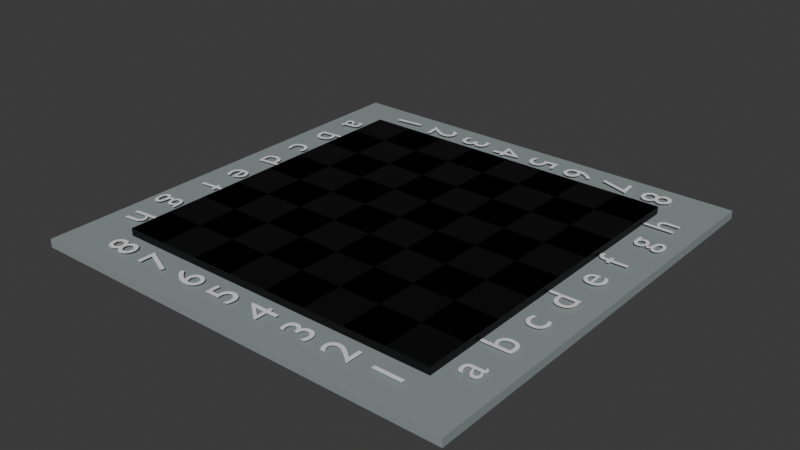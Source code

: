 # Source: Board3_test.blend  (saved by Blender 4.2.66; exported with 4.5.12 LTS)
import bpy
from mathutils import Matrix  # noqa: F401  (used for matrix-valued properties, if any)

bpy.ops.wm.read_factory_settings(use_empty=True)
scene = bpy.context.scene
scene.name = 'Scene'

# ---- collections
col_collection = bpy.data.collections.new('Collection'); scene.collection.children.link(col_collection)

# ---- materials (node trees are filled in below, after node groups)
mat_material = bpy.data.materials.new('Material')
mat_material.alpha_threshold = 0.0
mat_material.roughness = 0.5
mat_material.line_color = (0.0, 0.0, 0.0, 1.0)
mat_material_001 = bpy.data.materials.new('Material.001')
mat_material_002 = bpy.data.materials.new('Material.002')

# ---- material node trees
mat_material.use_nodes = True; mat_material.node_tree.nodes.clear()
_N = mat_material.node_tree.nodes; _L = mat_material.node_tree.links
n0 = _N.new('ShaderNodeOutputMaterial'); n0.name = 'Material Output'; n0.location = (300, 300)
n1 = _N.new('ShaderNodeBsdfPrincipled'); n1.name = 'Principled BSDF'; n1.location = (10, 300)
n1.inputs[0].default_value = (0.0, 0.0, 0.0, 1.0)
n1.inputs[3].default_value = 1.45
_L.new(n1.outputs[0], n0.inputs[0])
n0.is_active_output = True
mat_material_001.use_nodes = True; mat_material_001.node_tree.nodes.clear()
_N = mat_material_001.node_tree.nodes; _L = mat_material_001.node_tree.links
n0 = _N.new('ShaderNodeBsdfPrincipled'); n0.name = 'Principled BSDF'; n0.location = (10, 300)
n1 = _N.new('ShaderNodeOutputMaterial'); n1.name = 'Material Output'; n1.location = (300, 300)
_L.new(n0.outputs[0], n1.inputs[0])
n1.is_active_output = True
mat_material_002.use_nodes = True; mat_material_002.node_tree.nodes.clear()
_N = mat_material_002.node_tree.nodes; _L = mat_material_002.node_tree.links
n0 = _N.new('ShaderNodeBsdfPrincipled'); n0.name = 'Principled BSDF'; n0.location = (10, 300)
n0.inputs[0].default_value = (0.273, 0.3202, 0.315, 1.0)
n1 = _N.new('ShaderNodeOutputMaterial'); n1.name = 'Material Output'; n1.location = (300, 300)
_L.new(n0.outputs[0], n1.inputs[0])
n1.is_active_output = True

# ---- world
world_world = bpy.data.worlds.new('World'); scene.world = world_world
world_world.use_nodes = True; world_world.node_tree.nodes.clear()
_N = world_world.node_tree.nodes; _L = world_world.node_tree.links
n0 = _N.new('ShaderNodeOutputWorld'); n0.name = 'World Output'; n0.location = (300, 300)
n1 = _N.new('ShaderNodeBackground'); n1.name = 'Background'; n1.location = (10, 300)
n1.inputs[0].default_value = (0.05088, 0.05088, 0.05088, 1.0)
_L.new(n1.outputs[0], n0.inputs[0])
n0.is_active_output = True
world_world.color = (0.05088, 0.05088, 0.05088)
world_world.sun_shadow_jitter_overblur = 0.0

# ---- meshes
me_cube = bpy.data.meshes.new('Cube')
me_cube.from_pydata([(4.0, 4.0, 0.1), (4.0, 4.0, -0.1), (4.0, -4.0, 0.1), (4.0, -4.0, -0.1), (-4.0, 4.0, 0.1), (-4.0, 4.0, -0.1), (-4.0, -4.0, 0.1), (-4.0, -4.0, -0.1), (0.0, -4.0, 0.1), (4.0, 0.0, 0.1), (-4.0, 0.0, 0.1), (0.0, 4.0, 0.1), (0.0, 0.0, 0.1), (-2.0, -4.0, 0.1), (4.0, -2.0, 0.1), (-4.0, 2.0, 0.1), (2.0, 4.0, 0.1), (2.0, -4.0, 0.1), (4.0, 2.0, 0.1), (-4.0, -2.0, 0.1), (-2.0, 4.0, 0.1), (0.0, -2.0, 0.1), (0.0, 2.0, 0.1), (2.0, 0.0, 0.1), (-2.0, 0.0, 0.1), (-2.0, 2.0, 0.1), (2.0, 2.0, 0.1), (2.0, -2.0, 0.1), (-2.0, -2.0, 0.1), (-3.0, -4.0, 0.1), (4.0, -3.0, 0.1), (-4.0, 3.0, 0.1), (3.0, 4.0, 0.1), (1.0, -4.0, 0.1), (4.0, 1.0, 0.1), (-4.0, -1.0, 0.1), (-1.0, 4.0, 0.1), (0.0, -3.0, 0.1), (0.0, 1.0, 0.1), (3.0, 0.0, 0.1), (-1.0, 0.0, 0.1), (-1.0, -4.0, 0.1), (4.0, -1.0, 0.1), (-4.0, 1.0, 0.1), (1.0, 4.0, 0.1), (3.0, -4.0, 0.1), (4.0, 3.0, 0.1), (-4.0, -3.0, 0.1), (-3.0, 4.0, 0.1), (0.0, -1.0, 0.1), (0.0, 3.0, 0.1), (1.0, 0.0, 0.1), (-3.0, 0.0, 0.1), (-2.0, 1.0, 0.1), (-2.0, 3.0, 0.1), (-1.0, 2.0, 0.1), (-3.0, 2.0, 0.1), (2.0, 1.0, 0.1), (2.0, 3.0, 0.1), (3.0, 2.0, 0.1), (1.0, 2.0, 0.1), (2.0, -3.0, 0.1), (2.0, -1.0, 0.1), (3.0, -2.0, 0.1), (1.0, -2.0, 0.1), (-2.0, -3.0, 0.1), (-2.0, -1.0, 0.1), (-1.0, -2.0, 0.1), (-3.0, -2.0, 0.1), (-3.0, -1.0, 0.1), (-1.0, -1.0, 0.1), (-1.0, -3.0, 0.1), (1.0, -1.0, 0.1), (3.0, -1.0, 0.1), (3.0, -3.0, 0.1), (1.0, 3.0, 0.1), (3.0, 3.0, 0.1), (3.0, 1.0, 0.1), (-3.0, 3.0, 0.1), (-1.0, 3.0, 0.1), (-1.0, 1.0, 0.1), (-3.0, 1.0, 0.1), (1.0, 1.0, 0.1), (1.0, -3.0, 0.1), (-3.0, -3.0, 0.1), (4.0, 4.0, 0.1), (-4.0, -4.0, 0.1), (0.0, -4.0, 0.1), (4.0, 0.0, 0.1), (-4.0, 0.0, 0.1), (0.0, 4.0, 0.1), (0.0, 0.0, 0.1), (-2.0, -4.0, 0.1), (4.0, -2.0, 0.1), (-4.0, 2.0, 0.1), (2.0, 4.0, 0.1), (2.0, -4.0, 0.1), (4.0, 2.0, 0.1), (-4.0, -2.0, 0.1), (-2.0, 4.0, 0.1), (0.0, -2.0, 0.1), (0.0, 2.0, 0.1), (2.0, 0.0, 0.1), (-2.0, 0.0, 0.1), (-2.0, 2.0, 0.1), (2.0, 2.0, 0.1), (2.0, -2.0, 0.1), (-2.0, -2.0, 0.1), (-3.0, -4.0, 0.1), (4.0, -3.0, 0.1), (-4.0, 3.0, 0.1), (3.0, 4.0, 0.1), (1.0, -4.0, 0.1), (4.0, 1.0, 0.1), (-4.0, -1.0, 0.1), (-1.0, 4.0, 0.1), (0.0, -3.0, 0.1), (0.0, 1.0, 0.1), (3.0, 0.0, 0.1), (-1.0, 0.0, 0.1), (-1.0, -4.0, 0.1), (4.0, -1.0, 0.1), (-4.0, 1.0, 0.1), (1.0, 4.0, 0.1), (3.0, -4.0, 0.1), (4.0, 3.0, 0.1), (-4.0, -3.0, 0.1), (-3.0, 4.0, 0.1), (0.0, -1.0, 0.1), (0.0, 3.0, 0.1), (1.0, 0.0, 0.1), (-3.0, 0.0, 0.1), (-2.0, 1.0, 0.1), (-2.0, 3.0, 0.1), (-1.0, 2.0, 0.1), (-3.0, 2.0, 0.1), (2.0, 1.0, 0.1), (2.0, 3.0, 0.1), (3.0, 2.0, 0.1), (1.0, 2.0, 0.1), (2.0, -3.0, 0.1), (2.0, -1.0, 0.1), (3.0, -2.0, 0.1), (1.0, -2.0, 0.1), (-2.0, -3.0, 0.1), (-2.0, -1.0, 0.1), (-1.0, -2.0, 0.1), (-3.0, -2.0, 0.1), (-3.0, -1.0, 0.1), (-1.0, -1.0, 0.1), (-1.0, -3.0, 0.1), (1.0, -1.0, 0.1), (3.0, -1.0, 0.1), (3.0, -3.0, 0.1), (1.0, 3.0, 0.1), (3.0, 3.0, 0.1), (3.0, 1.0, 0.1), (-3.0, 3.0, 0.1), (-1.0, 3.0, 0.1), (-1.0, 1.0, 0.1), (-3.0, 1.0, 0.1), (1.0, 1.0, 0.1), (1.0, -3.0, 0.1), (-3.0, -3.0, 0.1), (4.0, 4.0, 0.1), (4.0, 4.0, -0.1), (4.0, -4.0, 0.1), (4.0, -4.0, -0.1), (4.0, -3.0, 0.1), (4.0, 1.0, 0.1), (4.0, 0.0, 0.1), (4.0, -1.0, 0.1), (4.0, -2.0, 0.1), (4.0, 3.0, 0.1), (4.0, 2.0, 0.1)], [], [(84, 47, 6, 29), (3, 2, 45, 17, 33, 8, 41, 13, 29, 6, 7), (7, 6, 47, 19, 35, 10, 43, 15, 31, 4, 5), (5, 1, 3, 7), (18, 34, 169, 174), (5, 4, 48, 20, 36, 11, 44, 16, 32, 0, 1), (83, 37, 8, 33), (82, 38, 12, 51), (81, 43, 10, 52), (80, 53, 24, 40), (79, 54, 25, 55), (78, 31, 15, 56), (77, 57, 23, 39), (76, 58, 26, 59), (75, 50, 22, 60), (74, 61, 17, 45), (73, 62, 27, 63), (72, 49, 21, 64), (71, 65, 13, 41), (70, 66, 28, 67), (69, 35, 19, 68), (66, 69, 68, 28), (24, 52, 69, 66), (52, 10, 35, 69), (49, 70, 67, 21), (12, 40, 70, 49), (40, 24, 66, 70), (37, 71, 41, 8), (21, 67, 71, 37), (67, 28, 65, 71), (62, 72, 64, 27), (23, 51, 72, 62), (51, 12, 49, 72), (42, 73, 63, 14), (9, 39, 73, 42), (39, 23, 62, 73), (30, 74, 45, 2), (14, 63, 74, 30), (63, 27, 61, 74), (58, 75, 60, 26), (16, 44, 75, 58), (44, 11, 50, 75), (46, 76, 59, 18), (0, 32, 76, 46), (32, 16, 58, 76), (34, 77, 39, 9), (18, 59, 77, 34), (59, 26, 57, 77), (54, 78, 56, 25), (20, 48, 78, 54), (48, 4, 31, 78), (50, 79, 55, 22), (11, 36, 79, 50), (36, 20, 54, 79), (38, 80, 40, 12), (22, 55, 80, 38), (55, 25, 53, 80), (53, 81, 52, 24), (25, 56, 81, 53), (56, 15, 43, 81), (57, 82, 51, 23), (26, 60, 82, 57), (60, 22, 38, 82), (61, 83, 33, 17), (27, 64, 83, 61), (64, 21, 37, 83), (65, 84, 29, 13), (28, 68, 84, 65), (68, 19, 47, 84), (163, 126, 86, 108), (162, 116, 87, 112), (161, 117, 91, 130), (160, 122, 89, 131), (159, 132, 103, 119), (158, 133, 104, 134), (157, 110, 94, 135), (156, 136, 102, 118), (155, 137, 105, 138), (154, 129, 101, 139), (153, 140, 96, 124), (152, 141, 106, 142), (151, 128, 100, 143), (150, 144, 92, 120), (149, 145, 107, 146), (148, 114, 98, 147), (103, 131, 148, 145), (91, 119, 149, 128), (100, 146, 150, 116), (102, 130, 151, 141), (88, 118, 152, 121), (93, 142, 153, 109), (95, 123, 154, 137), (85, 111, 155, 125), (97, 138, 156, 113), (99, 127, 157, 133), (90, 115, 158, 129), (101, 134, 159, 117), (104, 135, 160, 132), (105, 139, 161, 136), (106, 143, 162, 140), (107, 147, 163, 144), (165, 164, 173, 174, 169, 170, 171, 172, 168, 166, 167), (1, 0, 164, 165), (34, 9, 170, 169), (9, 42, 171, 170), (30, 2, 166, 168), (0, 46, 173, 164), (2, 3, 167, 166), (42, 14, 172, 171), (3, 1, 165, 167), (46, 18, 174, 173), (14, 30, 168, 172)])
me_cube.polygons.foreach_set('material_index', [1, 0, 0, 0, 1, 0, 1, 1, 1, 1, 1, 1, 1, 1, 1, 1, 1, 1, 1, 1, 1, 0, 1, 0, 0, 1, 0, 0, 1, 0, 0, 1, 0, 0, 1, 0, 0, 1, 0, 0, 1, 0, 0, 1, 0, 0, 1, 0, 0, 1, 0, 0, 1, 0, 0, 1, 0, 0, 1, 0, 0, 1, 0, 0, 1, 0, 0, 1, 0, 1, 1, 1, 1, 1, 1, 1, 1, 1, 1, 1, 1, 1, 1, 1, 1, 1, 1, 1, 1, 1, 1, 1, 1, 1, 1, 1, 1, 1, 1, 1, 1, 0, 0, 0, 1, 0, 1, 0, 0, 0, 0, 1])
_uv = me_cube.uv_layers.new(name='UVMap')
_uv.uv.foreach_set('vector', [0.8438, 0.7188, 0.875, 0.7188, 0.875, 0.75, 0.8438, 0.75, 0.375, 0.75, 0.625, 0.75, 0.625, 0.7812, 0.625, 0.8125, 0.625, 0.8438, 0.625, 0.875, 0.625, 0.9062, 0.625, 0.9375, 0.625, 0.9688, 0.625, 1.0, 0.375, 1.0, 0.375, 0.0, 0.625, 0.0, 0.625, 0.03125, 0.625, 0.0625, 0.625, 0.09375, 0.625, 0.125, 0.625, 0.1562, 0.625, 0.1875, 0.625, 0.2188, 0.625, 0.25, 0.375, 0.25, 0.125, 0.5, 0.375, 0.5, 0.375, 0.75, 0.125, 0.75, 0.625, 0.5625, 0.625, 0.5938, 0.625, 0.5938, 0.625, 0.5625, 0.375, 0.25, 0.625, 0.25, 0.625, 0.2812, 0.625, 0.3125, 0.625, 0.3438, 0.625, 0.375, 0.625, 0.4062, 0.625, 0.4375, 0.625, 0.4688, 0.625, 0.5, 0.375, 0.5, 0.7188, 0.7188, 0.75, 0.7188, 0.75, 0.75, 0.7188, 0.75, 0.7188, 0.5938, 0.75, 0.5938, 0.75, 0.625, 0.7188, 0.625, 0.8438, 0.5938, 0.875, 0.5938, 0.875, 0.625, 0.8438, 0.625, 0.7812, 0.5938, 0.8125, 0.5938, 0.8125, 0.625, 0.7812, 0.625, 0.7812, 0.5312, 0.8125, 0.5312, 0.8125, 0.5625, 0.7812, 0.5625, 0.8438, 0.5312, 0.875, 0.5312, 0.875, 0.5625, 0.8438, 0.5625, 0.6562, 0.5938, 0.6875, 0.5938, 0.6875, 0.625, 0.6562, 0.625, 0.6562, 0.5312, 0.6875, 0.5312, 0.6875, 0.5625, 0.6562, 0.5625, 0.7188, 0.5312, 0.75, 0.5312, 0.75, 0.5625, 0.7188, 0.5625, 0.6562, 0.7188, 0.6875, 0.7188, 0.6875, 0.75, 0.6562, 0.75, 0.6562, 0.6562, 0.6875, 0.6562, 0.6875, 0.6875, 0.6562, 0.6875, 0.7188, 0.6562, 0.75, 0.6562, 0.75, 0.6875, 0.7188, 0.6875, 0.7812, 0.7188, 0.8125, 0.7188, 0.8125, 0.75, 0.7812, 0.75, 0.7812, 0.6562, 0.8125, 0.6562, 0.8125, 0.6875, 0.7812, 0.6875, 0.8438, 0.6562, 0.875, 0.6562, 0.875, 0.6875, 0.8438, 0.6875, 0.8125, 0.6562, 0.8438, 0.6562, 0.8438, 0.6875, 0.8125, 0.6875, 0.8125, 0.625, 0.8438, 0.625, 0.8438, 0.6562, 0.8125, 0.6562, 0.8438, 0.625, 0.875, 0.625, 0.875, 0.6562, 0.8438, 0.6562, 0.75, 0.6562, 0.7812, 0.6562, 0.7812, 0.6875, 0.75, 0.6875, 0.75, 0.625, 0.7812, 0.625, 0.7812, 0.6562, 0.75, 0.6562, 0.7812, 0.625, 0.8125, 0.625, 0.8125, 0.6562, 0.7812, 0.6562, 0.75, 0.7188, 0.7812, 0.7188, 0.7812, 0.75, 0.75, 0.75, 0.75, 0.6875, 0.7812, 0.6875, 0.7812, 0.7188, 0.75, 0.7188, 0.7812, 0.6875, 0.8125, 0.6875, 0.8125, 0.7188, 0.7812, 0.7188, 0.6875, 0.6562, 0.7188, 0.6562, 0.7188, 0.6875, 0.6875, 0.6875, 0.6875, 0.625, 0.7188, 0.625, 0.7188, 0.6562, 0.6875, 0.6562, 0.7188, 0.625, 0.75, 0.625, 0.75, 0.6562, 0.7188, 0.6562, 0.625, 0.6562, 0.6562, 0.6562, 0.6562, 0.6875, 0.625, 0.6875, 0.625, 0.625, 0.6562, 0.625, 0.6562, 0.6562, 0.625, 0.6562, 0.6562, 0.625, 0.6875, 0.625, 0.6875, 0.6562, 0.6562, 0.6562, 0.625, 0.7188, 0.6562, 0.7188, 0.6562, 0.75, 0.625, 0.75, 0.625, 0.6875, 0.6562, 0.6875, 0.6562, 0.7188, 0.625, 0.7188, 0.6562, 0.6875, 0.6875, 0.6875, 0.6875, 0.7188, 0.6562, 0.7188, 0.6875, 0.5312, 0.7188, 0.5312, 0.7188, 0.5625, 0.6875, 0.5625, 0.6875, 0.5, 0.7188, 0.5, 0.7188, 0.5312, 0.6875, 0.5312, 0.7188, 0.5, 0.75, 0.5, 0.75, 0.5312, 0.7188, 0.5312, 0.625, 0.5312, 0.6562, 0.5312, 0.6562, 0.5625, 0.625, 0.5625, 0.625, 0.5, 0.6562, 0.5, 0.6562, 0.5312, 0.625, 0.5312, 0.6562, 0.5, 0.6875, 0.5, 0.6875, 0.5312, 0.6562, 0.5312, 0.625, 0.5938, 0.6562, 0.5938, 0.6562, 0.625, 0.625, 0.625, 0.625, 0.5625, 0.6562, 0.5625, 0.6562, 0.5938, 0.625, 0.5938, 0.6562, 0.5625, 0.6875, 0.5625, 0.6875, 0.5938, 0.6562, 0.5938, 0.8125, 0.5312, 0.8438, 0.5312, 0.8438, 0.5625, 0.8125, 0.5625, 0.8125, 0.5, 0.8438, 0.5, 0.8438, 0.5312, 0.8125, 0.5312, 0.8438, 0.5, 0.875, 0.5, 0.875, 0.5312, 0.8438, 0.5312, 0.75, 0.5312, 0.7812, 0.5312, 0.7812, 0.5625, 0.75, 0.5625, 0.75, 0.5, 0.7812, 0.5, 0.7812, 0.5312, 0.75, 0.5312, 0.7812, 0.5, 0.8125, 0.5, 0.8125, 0.5312, 0.7812, 0.5312, 0.75, 0.5938, 0.7812, 0.5938, 0.7812, 0.625, 0.75, 0.625, 0.75, 0.5625, 0.7812, 0.5625, 0.7812, 0.5938, 0.75, 0.5938, 0.7812, 0.5625, 0.8125, 0.5625, 0.8125, 0.5938, 0.7812, 0.5938, 0.8125, 0.5938, 0.8438, 0.5938, 0.8438, 0.625, 0.8125, 0.625, 0.8125, 0.5625, 0.8438, 0.5625, 0.8438, 0.5938, 0.8125, 0.5938, 0.8438, 0.5625, 0.875, 0.5625, 0.875, 0.5938, 0.8438, 0.5938, 0.6875, 0.5938, 0.7188, 0.5938, 0.7188, 0.625, 0.6875, 0.625, 0.6875, 0.5625, 0.7188, 0.5625, 0.7188, 0.5938, 0.6875, 0.5938, 0.7188, 0.5625, 0.75, 0.5625, 0.75, 0.5938, 0.7188, 0.5938, 0.6875, 0.7188, 0.7188, 0.7188, 0.7188, 0.75, 0.6875, 0.75, 0.6875, 0.6875, 0.7188, 0.6875, 0.7188, 0.7188, 0.6875, 0.7188, 0.7188, 0.6875, 0.75, 0.6875, 0.75, 0.7188, 0.7188, 0.7188, 0.8125, 0.7188, 0.8438, 0.7188, 0.8438, 0.75, 0.8125, 0.75, 0.8125, 0.6875, 0.8438, 0.6875, 0.8438, 0.7188, 0.8125, 0.7188, 0.8438, 0.6875, 0.875, 0.6875, 0.875, 0.7188, 0.8438, 0.7188, 0.8438, 0.7188, 0.875, 0.7188, 0.875, 0.75, 0.8438, 0.75, 0.7188, 0.7188, 0.75, 0.7188, 0.75, 0.75, 0.7188, 0.75, 0.7188, 0.5938, 0.75, 0.5938, 0.75, 0.625, 0.7188, 0.625, 0.8438, 0.5938, 0.875, 0.5938, 0.875, 0.625, 0.8438, 0.625, 0.7812, 0.5938, 0.8125, 0.5938, 0.8125, 0.625, 0.7812, 0.625, 0.7812, 0.5312, 0.8125, 0.5312, 0.8125, 0.5625, 0.7812, 0.5625, 0.8438, 0.5312, 0.875, 0.5312, 0.875, 0.5625, 0.8438, 0.5625, 0.6562, 0.5938, 0.6875, 0.5938, 0.6875, 0.625, 0.6562, 0.625, 0.6562, 0.5312, 0.6875, 0.5312, 0.6875, 0.5625, 0.6562, 0.5625, 0.7188, 0.5312, 0.75, 0.5312, 0.75, 0.5625, 0.7188, 0.5625, 0.6562, 0.7188, 0.6875, 0.7188, 0.6875, 0.75, 0.6562, 0.75, 0.6562, 0.6562, 0.6875, 0.6562, 0.6875, 0.6875, 0.6562, 0.6875, 0.7188, 0.6562, 0.75, 0.6562, 0.75, 0.6875, 0.7188, 0.6875, 0.7812, 0.7188, 0.8125, 0.7188, 0.8125, 0.75, 0.7812, 0.75, 0.7812, 0.6562, 0.8125, 0.6562, 0.8125, 0.6875, 0.7812, 0.6875, 0.8438, 0.6562, 0.875, 0.6562, 0.875, 0.6875, 0.8438, 0.6875, 0.8125, 0.625, 0.8438, 0.625, 0.8438, 0.6562, 0.8125, 0.6562, 0.75, 0.625, 0.7812, 0.625, 0.7812, 0.6562, 0.75, 0.6562, 0.75, 0.6875, 0.7812, 0.6875, 0.7812, 0.7188, 0.75, 0.7188, 0.6875, 0.625, 0.7188, 0.625, 0.7188, 0.6562, 0.6875, 0.6562, 0.625, 0.625, 0.6562, 0.625, 0.6562, 0.6562, 0.625, 0.6562, 0.625, 0.6875, 0.6562, 0.6875, 0.6562, 0.7188, 0.625, 0.7188, 0.6875, 0.5, 0.7188, 0.5, 0.7188, 0.5312, 0.6875, 0.5312, 0.625, 0.5, 0.6562, 0.5, 0.6562, 0.5312, 0.625, 0.5312, 0.625, 0.5625, 0.6562, 0.5625, 0.6562, 0.5938, 0.625, 0.5938, 0.8125, 0.5, 0.8438, 0.5, 0.8438, 0.5312, 0.8125, 0.5312, 0.75, 0.5, 0.7812, 0.5, 0.7812, 0.5312, 0.75, 0.5312, 0.75, 0.5625, 0.7812, 0.5625, 0.7812, 0.5938, 0.75, 0.5938, 0.8125, 0.5625, 0.8438, 0.5625, 0.8438, 0.5938, 0.8125, 0.5938, 0.6875, 0.5625, 0.7188, 0.5625, 0.7188, 0.5938, 0.6875, 0.5938, 0.6875, 0.6875, 0.7188, 0.6875, 0.7188, 0.7188, 0.6875, 0.7188, 0.8125, 0.6875, 0.8438, 0.6875, 0.8438, 0.7188, 0.8125, 0.7188, 0.375, 0.5, 0.625, 0.5, 0.625, 0.5312, 0.625, 0.5625, 0.625, 0.5938, 0.625, 0.625, 0.625, 0.6562, 0.625, 0.6875, 0.625, 0.7188, 0.625, 0.75, 0.375, 0.75, 0.375, 0.5, 0.625, 0.5, 0.625, 0.5, 0.375, 0.5, 0.625, 0.5938, 0.625, 0.625, 0.625, 0.625, 0.625, 0.5938, 0.625, 0.625, 0.625, 0.6562, 0.625, 0.6562, 0.625, 0.625, 0.625, 0.7188, 0.625, 0.75, 0.625, 0.75, 0.625, 0.7188, 0.625, 0.5, 0.625, 0.5312, 0.625, 0.5312, 0.625, 0.5, 0.625, 0.75, 0.375, 0.75, 0.375, 0.75, 0.625, 0.75, 0.625, 0.6562, 0.625, 0.6875, 0.625, 0.6875, 0.625, 0.6562, 0.375, 0.75, 0.375, 0.5, 0.375, 0.5, 0.375, 0.75, 0.625, 0.5312, 0.625, 0.5625, 0.625, 0.5625, 0.625, 0.5312, 0.625, 0.6875, 0.625, 0.7188, 0.625, 0.7188, 0.625, 0.6875])
me_cube.materials.append(mat_material)
me_cube.materials.append(mat_material_001)
me_cube.use_mirror_vertex_groups = False
me_cube.update()
me_cube_001 = bpy.data.meshes.new('Cube.001')
me_cube_001.from_pydata([(-5.197, -5.197, -0.2772), (-5.197, -5.197, -0.07723), (-5.197, 5.197, -0.2772), (-5.197, 5.197, -0.07723), (5.197, -5.197, -0.2772), (5.197, -5.197, -0.07723), (5.197, 5.197, -0.2772), (5.197, 5.197, -0.07723)], [], [(0, 1, 3, 2), (2, 3, 7, 6), (6, 7, 5, 4), (4, 5, 1, 0), (2, 6, 4, 0), (7, 3, 1, 5)])
_uv = me_cube_001.uv_layers.new(name='UVMap')
_uv.uv.foreach_set('vector', [0.375, 0.0, 0.625, 0.0, 0.625, 0.25, 0.375, 0.25, 0.375, 0.25, 0.625, 0.25, 0.625, 0.5, 0.375, 0.5, 0.375, 0.5, 0.625, 0.5, 0.625, 0.75, 0.375, 0.75, 0.375, 0.75, 0.625, 0.75, 0.625, 1.0, 0.375, 1.0, 0.125, 0.5, 0.375, 0.5, 0.375, 0.75, 0.125, 0.75, 0.625, 0.5, 0.875, 0.5, 0.875, 0.75, 0.625, 0.75])
me_cube_001.materials.append(mat_material_002)
me_cube_001.update()

# ---- curves / text
txt_text = bpy.data.curves.new('Text', 'FONT')
txt_text.dimensions = '2D'
txt_text.body = '5'
txt_text.materials.append(None)
txt_text_001 = bpy.data.curves.new('Text.001', 'FONT')
txt_text_001.dimensions = '2D'
txt_text_001.body = '4'
txt_text_002 = bpy.data.curves.new('Text.002', 'FONT')
txt_text_002.dimensions = '2D'
txt_text_002.body = '3'
txt_text_003 = bpy.data.curves.new('Text.003', 'FONT')
txt_text_003.dimensions = '2D'
txt_text_003.body = '2'
txt_text_004 = bpy.data.curves.new('Text.004', 'FONT')
txt_text_004.dimensions = '2D'
txt_text_004.body = '1'
txt_text_005 = bpy.data.curves.new('Text.005', 'FONT')
txt_text_005.dimensions = '2D'
txt_text_005.body = '6'
txt_text_006 = bpy.data.curves.new('Text.006', 'FONT')
txt_text_006.dimensions = '2D'
txt_text_006.body = '7'
txt_text_007 = bpy.data.curves.new('Text.007', 'FONT')
txt_text_007.dimensions = '2D'
txt_text_007.body = '8'
txt_text_008 = bpy.data.curves.new('Text.008', 'FONT')
txt_text_008.dimensions = '2D'
txt_text_008.body = 'e'
txt_text_009 = bpy.data.curves.new('Text.009', 'FONT')
txt_text_009.dimensions = '2D'
txt_text_009.body = 'a'
txt_text_010 = bpy.data.curves.new('Text.010', 'FONT')
txt_text_010.dimensions = '2D'
txt_text_010.body = 'b'
txt_text_011 = bpy.data.curves.new('Text.011', 'FONT')
txt_text_011.dimensions = '2D'
txt_text_011.body = 'c'
txt_text_012 = bpy.data.curves.new('Text.012', 'FONT')
txt_text_012.dimensions = '2D'
txt_text_012.body = 'd'
txt_text_013 = bpy.data.curves.new('Text.013', 'FONT')
txt_text_013.dimensions = '2D'
txt_text_013.body = 'f'
txt_text_014 = bpy.data.curves.new('Text.014', 'FONT')
txt_text_014.dimensions = '2D'
txt_text_014.body = 'g'
txt_text_015 = bpy.data.curves.new('Text.015', 'FONT')
txt_text_015.dimensions = '2D'
txt_text_015.body = 'h'
txt_text_016 = bpy.data.curves.new('Text.016', 'FONT')
txt_text_016.dimensions = '2D'
txt_text_016.body = '8'
txt_text_017 = bpy.data.curves.new('Text.017', 'FONT')
txt_text_017.dimensions = '2D'
txt_text_017.body = '7'
txt_text_018 = bpy.data.curves.new('Text.018', 'FONT')
txt_text_018.dimensions = '2D'
txt_text_018.body = '6'
txt_text_019 = bpy.data.curves.new('Text.019', 'FONT')
txt_text_019.dimensions = '2D'
txt_text_019.body = '5'
txt_text_019.materials.append(None)
txt_text_020 = bpy.data.curves.new('Text.020', 'FONT')
txt_text_020.dimensions = '2D'
txt_text_020.body = '4'
txt_text_021 = bpy.data.curves.new('Text.021', 'FONT')
txt_text_021.dimensions = '2D'
txt_text_021.body = '3'
txt_text_022 = bpy.data.curves.new('Text.022', 'FONT')
txt_text_022.dimensions = '2D'
txt_text_022.body = '2'
txt_text_023 = bpy.data.curves.new('Text.023', 'FONT')
txt_text_023.dimensions = '2D'
txt_text_023.body = '1'
txt_text_024 = bpy.data.curves.new('Text.024', 'FONT')
txt_text_024.dimensions = '2D'
txt_text_024.body = 'h'
txt_text_025 = bpy.data.curves.new('Text.025', 'FONT')
txt_text_025.dimensions = '2D'
txt_text_025.body = 'g'
txt_text_026 = bpy.data.curves.new('Text.026', 'FONT')
txt_text_026.dimensions = '2D'
txt_text_026.body = 'f'
txt_text_027 = bpy.data.curves.new('Text.027', 'FONT')
txt_text_027.dimensions = '2D'
txt_text_027.body = 'e'
txt_text_028 = bpy.data.curves.new('Text.028', 'FONT')
txt_text_028.dimensions = '2D'
txt_text_028.body = 'd'
txt_text_029 = bpy.data.curves.new('Text.029', 'FONT')
txt_text_029.dimensions = '2D'
txt_text_029.body = 'c'
txt_text_030 = bpy.data.curves.new('Text.030', 'FONT')
txt_text_030.dimensions = '2D'
txt_text_030.body = 'b'
txt_text_031 = bpy.data.curves.new('Text.031', 'FONT')
txt_text_031.dimensions = '2D'
txt_text_031.body = 'a'

# ---- objects
ob_cube = bpy.data.objects.new('Cube', me_cube)
ob_cube_001 = bpy.data.objects.new('Cube.001', me_cube_001)
ob_square5 = bpy.data.objects.new('square5', txt_text)
ob_square4 = bpy.data.objects.new('square4', txt_text_001)
ob_square3 = bpy.data.objects.new('square3', txt_text_002)
ob_square2 = bpy.data.objects.new('square2', txt_text_003)
ob_square1 = bpy.data.objects.new('square1', txt_text_004)
ob_square6 = bpy.data.objects.new('square6', txt_text_005)
ob_square7 = bpy.data.objects.new('square7', txt_text_006)
ob_square8 = bpy.data.objects.new('square8', txt_text_007)
ob_letter_e = bpy.data.objects.new('letter e', txt_text_008)
ob_letter_a = bpy.data.objects.new('letter a', txt_text_009)
ob_letter_b = bpy.data.objects.new('letter b', txt_text_010)
ob_letter_c = bpy.data.objects.new('letter c', txt_text_011)
ob_letter_d = bpy.data.objects.new('letter d', txt_text_012)
ob_letter_f = bpy.data.objects.new('letter f', txt_text_013)
ob_letter_g = bpy.data.objects.new('letter g', txt_text_014)
ob_letter_h = bpy.data.objects.new('letter h', txt_text_015)
ob_square8_001 = bpy.data.objects.new('square8.001', txt_text_016)
ob_square7_001 = bpy.data.objects.new('square7.001', txt_text_017)
ob_square6_001 = bpy.data.objects.new('square6.001', txt_text_018)
ob_square5_001 = bpy.data.objects.new('square5.001', txt_text_019)
ob_square4_001 = bpy.data.objects.new('square4.001', txt_text_020)
ob_square3_001 = bpy.data.objects.new('square3.001', txt_text_021)
ob_square2_001 = bpy.data.objects.new('square2.001', txt_text_022)
ob_square1_001 = bpy.data.objects.new('square1.001', txt_text_023)
ob_letter_h_001 = bpy.data.objects.new('letter h.001', txt_text_024)
ob_letter_g_001 = bpy.data.objects.new('letter g.001', txt_text_025)
ob_letter_f_001 = bpy.data.objects.new('letter f.001', txt_text_026)
ob_letter_e_001 = bpy.data.objects.new('letter e.001', txt_text_027)
ob_letter_d_001 = bpy.data.objects.new('letter d.001', txt_text_028)
ob_letter_c_001 = bpy.data.objects.new('letter c.001', txt_text_029)
ob_letter_b_001 = bpy.data.objects.new('letter b.001', txt_text_030)
ob_letter_a_001 = bpy.data.objects.new('letter a.001', txt_text_031)

# ---- transforms, parenting, visibility, modifiers, constraints
ob_cube.location = (0.0, 0.0, 0.0)
ob_cube.lock_rotations_4d = False
ob_cube.empty_display_type = 'ARROWS'
ob_cube.lineart.crease_threshold = 0.0
ob_cube_001.location = (0.0, 0.0, 0.0)
ob_square5.location = (-0.2807, -4.75, 0.0)
ob_square5.rotation_euler = (0.0, 0.0, 1.571)
ob_square4.location = (0.7285, -4.75, 0.0)
ob_square4.rotation_euler = (0.0, 0.0, 1.571)
ob_square3.location = (1.722, -4.75, 0.0)
ob_square3.rotation_euler = (0.0, 0.0, 1.571)
ob_square2.location = (2.73, -4.75, 0.0)
ob_square2.rotation_euler = (0.0, 0.0, 1.571)
ob_square1.location = (3.828, -4.75, 0.0)
ob_square1.rotation_euler = (0.0, 0.0, 1.571)
ob_square6.location = (-1.263, -4.75, 0.0)
ob_square6.rotation_euler = (0.0, 0.0, 1.571)
ob_square7.location = (-2.26, -4.75, 0.0)
ob_square7.rotation_euler = (0.0, 0.0, 1.571)
ob_square8.location = (-3.305, -4.75, 0.0)
ob_square8.rotation_euler = (0.0, 0.0, 1.571)
ob_letter_e.location = (4.75, 0.2515, 0.0)
ob_letter_e.rotation_euler = (0.0, 0.0, 1.571)
ob_letter_a.location = (4.75, -3.711, 0.0)
ob_letter_a.rotation_euler = (0.0, 0.0, 1.571)
ob_letter_b.location = (4.75, -2.742, 0.0)
ob_letter_b.rotation_euler = (0.0, 0.0, 1.571)
ob_letter_c.location = (4.75, -1.755, 0.0)
ob_letter_c.rotation_euler = (0.0, 0.0, 1.571)
ob_letter_d.location = (4.75, -0.8219, -0.002639)
ob_letter_d.rotation_euler = (0.0, 0.0, 1.571)
ob_letter_f.location = (4.75, 1.249, 0.0)
ob_letter_f.rotation_euler = (0.0, 0.0, 1.571)
ob_letter_g.location = (4.75, 2.247, 0.0)
ob_letter_g.rotation_euler = (0.0, 0.0, 1.571)
ob_letter_h.location = (4.75, 3.167, 0.0)
ob_letter_h.rotation_euler = (0.0, 0.0, 1.571)
ob_square8_001.location = (3.317, 4.75, 0.0)
ob_square8_001.rotation_euler = (0.0, -0.0, 6288.0)
ob_square7_001.location = (2.272, 4.75, 0.0)
ob_square7_001.rotation_euler = (0.0, -0.0, 6288.0)
ob_square6_001.location = (1.275, 4.75, 0.0)
ob_square6_001.rotation_euler = (0.0, -0.0, 6288.0)
ob_square5_001.location = (0.2928, 4.75, 0.0)
ob_square5_001.rotation_euler = (0.0, -0.0, 6288.0)
ob_square4_001.location = (-0.7164, 4.75, 0.0)
ob_square4_001.rotation_euler = (0.0, -0.0, 6288.0)
ob_square3_001.location = (-1.71, 4.75, 0.0)
ob_square3_001.rotation_euler = (0.0, -0.0, 6288.0)
ob_square2_001.location = (-2.718, 4.75, 0.0)
ob_square2_001.rotation_euler = (0.0, -0.0, 6288.0)
ob_square1_001.location = (-3.816, 4.75, 0.0)
ob_square1_001.rotation_euler = (0.0, -0.0, 6288.0)
ob_letter_h_001.location = (-4.75, -3.203, 0.0)
ob_letter_h_001.rotation_euler = (0.0, -0.0, 6288.0)
ob_letter_g_001.location = (-4.75, -2.283, 0.0)
ob_letter_g_001.rotation_euler = (0.0, -0.0, 6288.0)
ob_letter_f_001.location = (-4.75, -1.285, 0.0)
ob_letter_f_001.rotation_euler = (0.0, -0.0, 6288.0)
ob_letter_e_001.location = (-4.75, -0.2874, 0.0)
ob_letter_e_001.rotation_euler = (0.0, -0.0, 6288.0)
ob_letter_d_001.location = (-4.75, 0.7859, -0.002639)
ob_letter_d_001.rotation_euler = (0.0, -0.0, 6288.0)
ob_letter_c_001.location = (-4.75, 1.719, 0.0)
ob_letter_c_001.rotation_euler = (0.0, -0.0, 6288.0)
ob_letter_b_001.location = (-4.75, 2.707, 0.0)
ob_letter_b_001.rotation_euler = (0.0, -0.0, 6288.0)
ob_letter_a_001.location = (-4.75, 3.675, 0.0)
ob_letter_a_001.rotation_euler = (0.0, -0.0, 6288.0)

# ---- collection membership
col_collection.objects.link(ob_cube)
col_collection.objects.link(ob_cube_001)
col_collection.objects.link(ob_square5)
col_collection.objects.link(ob_square4)
col_collection.objects.link(ob_square3)
col_collection.objects.link(ob_square2)
col_collection.objects.link(ob_square1)
col_collection.objects.link(ob_square6)
col_collection.objects.link(ob_square7)
col_collection.objects.link(ob_square8)
col_collection.objects.link(ob_letter_e)
col_collection.objects.link(ob_letter_a)
col_collection.objects.link(ob_letter_b)
col_collection.objects.link(ob_letter_c)
col_collection.objects.link(ob_letter_d)
col_collection.objects.link(ob_letter_f)
col_collection.objects.link(ob_letter_g)
col_collection.objects.link(ob_letter_h)
col_collection.objects.link(ob_square8_001)
col_collection.objects.link(ob_square7_001)
col_collection.objects.link(ob_square6_001)
col_collection.objects.link(ob_square5_001)
col_collection.objects.link(ob_square4_001)
col_collection.objects.link(ob_square3_001)
col_collection.objects.link(ob_square2_001)
col_collection.objects.link(ob_square1_001)
col_collection.objects.link(ob_letter_h_001)
col_collection.objects.link(ob_letter_g_001)
col_collection.objects.link(ob_letter_f_001)
col_collection.objects.link(ob_letter_e_001)
col_collection.objects.link(ob_letter_d_001)
col_collection.objects.link(ob_letter_c_001)
col_collection.objects.link(ob_letter_b_001)
col_collection.objects.link(ob_letter_a_001)

# ---- scene / render settings (as saved in the file)
scene.frame_start = 1; scene.frame_end = 250; scene.frame_set(35)
scene.render.engine = 'BLENDER_EEVEE_NEXT'
bpy.context.view_layer.update()

# ---- added for rendering (the .blend has no active camera and no usable light): camera, sun
cam_auto = bpy.data.cameras.new('AutoCamera')
cam_auto.lens = 50.0
cam_auto.sensor_width = 36.0
cam_auto.clip_end = 1000.0
ob_auto_camera = bpy.data.objects.new('AutoCamera', cam_auto)
scene.collection.objects.link(ob_auto_camera)
ob_auto_camera.location = (13.6041, -16.3249, 10.7947)
ob_auto_camera.rotation_euler = (1.09748, -7.21219e-08, 0.694738)
scene.camera = ob_auto_camera
light_auto_sun = bpy.data.lights.new('AutoSun', 'SUN')
light_auto_sun.energy = 3.0
light_auto_sun.angle = 0.0523599
ob_auto_sun = bpy.data.objects.new('AutoSun', light_auto_sun)
scene.collection.objects.link(ob_auto_sun)
ob_auto_sun.rotation_euler = (0.872665, 0.174533, 0.523599)
bpy.context.view_layer.update()
